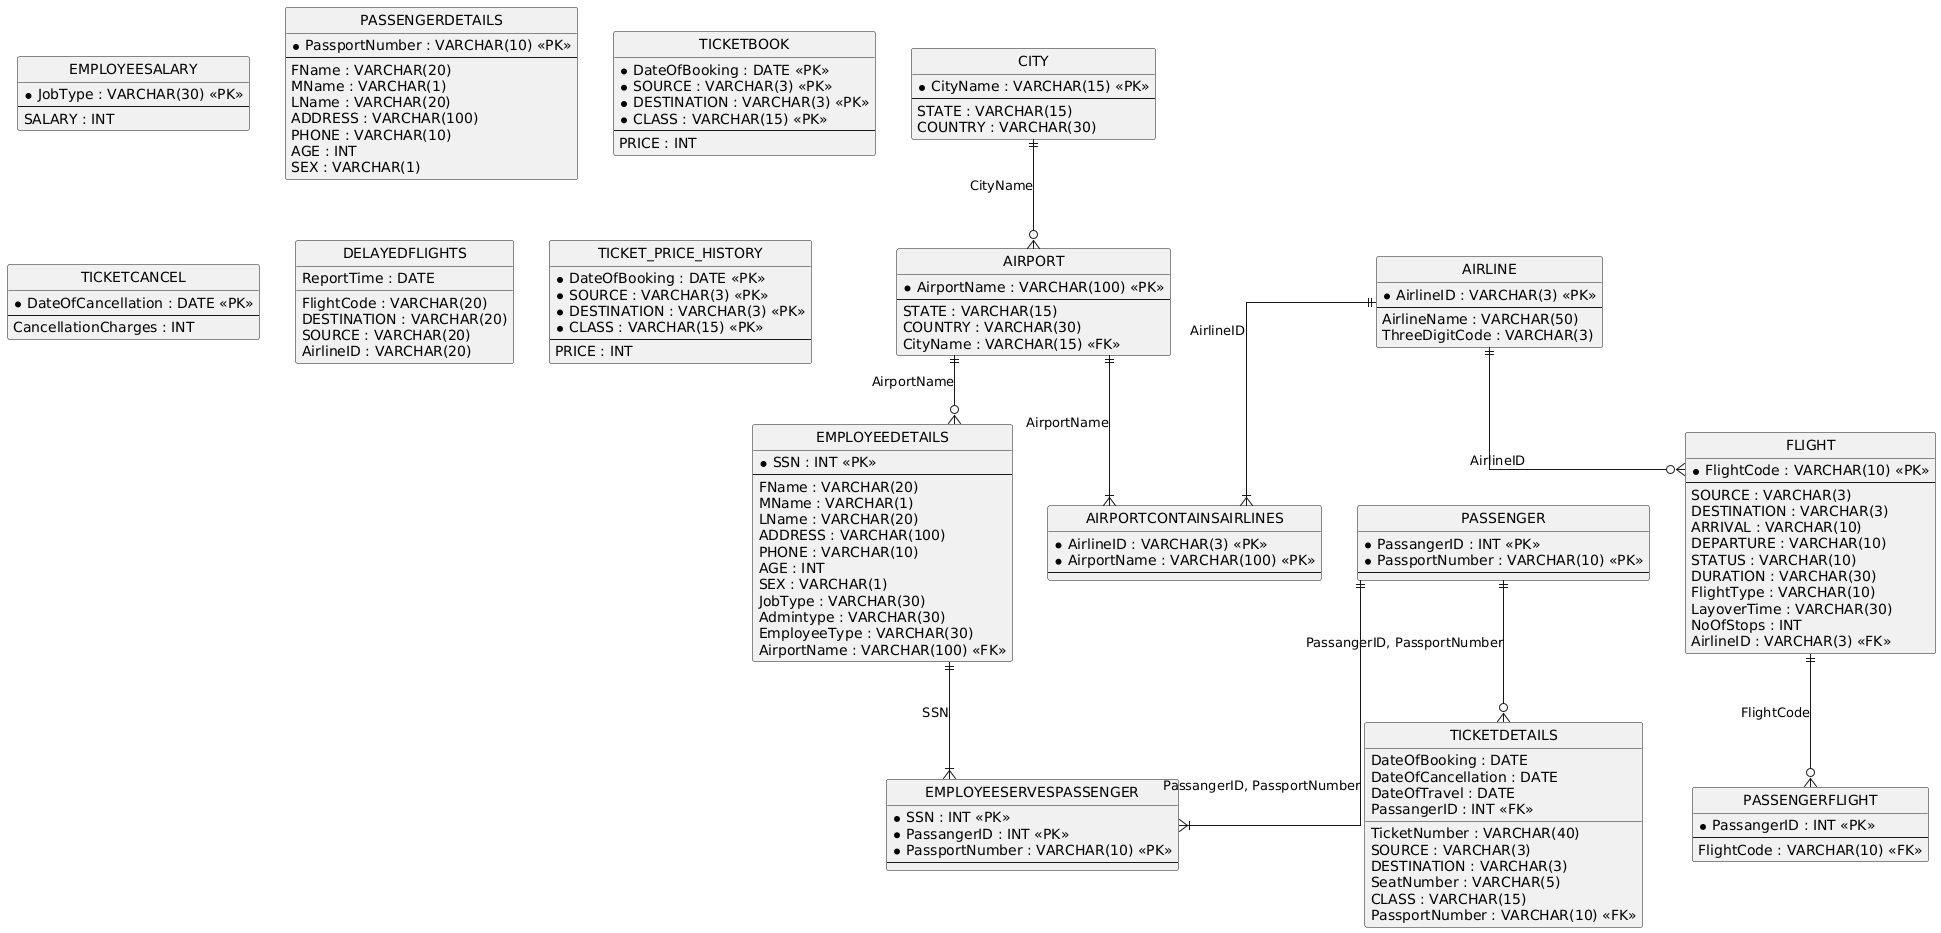

The diagram above was rendered by PlantUML. Its source (embedded in the PNG):
@startuml
hide circle
skinparam linetype ortho

entity "CITY" as CITY {
  * CityName : VARCHAR(15) <<PK>>
  --
  STATE : VARCHAR(15)
  COUNTRY : VARCHAR(30)
}

entity "AIRPORT" as AIRPORT {
  * AirportName : VARCHAR(100) <<PK>>
  --
  STATE : VARCHAR(15)
  COUNTRY : VARCHAR(30)
  CityName : VARCHAR(15) <<FK>>
}

entity "AIRLINE" as AIRLINE {
  * AirlineID : VARCHAR(3) <<PK>>
  --
  AirlineName : VARCHAR(50)
  ThreeDigitCode : VARCHAR(3)
}

entity "AIRPORTCONTAINSAIRLINES" as AIRPORTCONTAINSAIRLINES {
  * AirlineID : VARCHAR(3) <<PK>>
  * AirportName : VARCHAR(100) <<PK>>
  --
}

entity "FLIGHT" as FLIGHT {
  * FlightCode : VARCHAR(10) <<PK>>
  --
  SOURCE : VARCHAR(3)
  DESTINATION : VARCHAR(3)
  ARRIVAL : VARCHAR(10)
  DEPARTURE : VARCHAR(10)
  STATUS : VARCHAR(10)
  DURATION : VARCHAR(30)
  FlightType : VARCHAR(10)
  LayoverTime : VARCHAR(30)
  NoOfStops : INT
  AirlineID : VARCHAR(3) <<FK>>
}

entity "EMPLOYEEDETAILS" as EMPLOYEEDETAILS {
  * SSN : INT <<PK>>
  --
  FName : VARCHAR(20)
  MName : VARCHAR(1)
  LName : VARCHAR(20)
  ADDRESS : VARCHAR(100)
  PHONE : VARCHAR(10)
  AGE : INT
  SEX : VARCHAR(1)
  JobType : VARCHAR(30)
  Admintype : VARCHAR(30)
  EmployeeType : VARCHAR(30)
  AirportName : VARCHAR(100) <<FK>>
}

entity "EMPLOYEESALARY" as EMPLOYEESALARY {
  * JobType : VARCHAR(30) <<PK>>
  --
  SALARY : INT
}

entity "PASSENGERDETAILS" as PASSENGERDETAILS {
  * PassportNumber : VARCHAR(10) <<PK>>
  --
  FName : VARCHAR(20)
  MName : VARCHAR(1)
  LName : VARCHAR(20)
  ADDRESS : VARCHAR(100)
  PHONE : VARCHAR(10)
  AGE : INT
  SEX : VARCHAR(1)
}

entity "PASSENGER" as PASSENGER {
  * PassangerID : INT <<PK>>
  * PassportNumber : VARCHAR(10) <<PK>>
  --
}

entity "PASSENGERFLIGHT" as PASSENGERFLIGHT {
  * PassangerID : INT <<PK>>
  --
  FlightCode : VARCHAR(10) <<FK>>
}

entity "TICKETDETAILS" as TICKETDETAILS {
  TicketNumber : VARCHAR(40)
  SOURCE : VARCHAR(3)
  DESTINATION : VARCHAR(3)
  DateOfBooking : DATE
  DateOfCancellation : DATE
  DateOfTravel : DATE
  SeatNumber : VARCHAR(5)
  CLASS : VARCHAR(15)
  PassangerID : INT <<FK>>
  PassportNumber : VARCHAR(10) <<FK>>
}

entity "TICKETBOOK" as TICKETBOOK {
  * DateOfBooking : DATE <<PK>>
  * SOURCE : VARCHAR(3) <<PK>>
  * DESTINATION : VARCHAR(3) <<PK>>
  * CLASS : VARCHAR(15) <<PK>>
  --
  PRICE : INT
}

entity "TICKETCANCEL" as TICKETCANCEL {
  * DateOfCancellation : DATE <<PK>>
  --
  CancellationCharges : INT
}

entity "EMPLOYEESERVESPASSENGER" as EMPLOYEESERVESPASSENGER {
  * SSN : INT <<PK>>
  * PassangerID : INT <<PK>>
  * PassportNumber : VARCHAR(10) <<PK>>
  --
}

entity "DELAYEDFLIGHTS" as DELAYEDFLIGHTS {
  FlightCode : VARCHAR(20)
  DESTINATION : VARCHAR(20)
  SOURCE : VARCHAR(20)
  AirlineID : VARCHAR(20)
  ReportTime : DATE
}

entity "TICKET_PRICE_HISTORY" as TICKET_PRICE_HISTORY {
  * DateOfBooking : DATE <<PK>>
  * SOURCE : VARCHAR(3) <<PK>>
  * DESTINATION : VARCHAR(3) <<PK>>
  * CLASS : VARCHAR(15) <<PK>>
  --
  PRICE : INT
}

CITY ||--o{ AIRPORT : "CityName"
AIRLINE ||--|{ AIRPORTCONTAINSAIRLINES : "AirlineID"
AIRPORT ||--|{ AIRPORTCONTAINSAIRLINES : "AirportName"
AIRLINE ||--o{ FLIGHT : "AirlineID"
AIRPORT ||--o{ EMPLOYEEDETAILS : "AirportName"
FLIGHT ||--o{ PASSENGERFLIGHT : "FlightCode"
PASSENGER ||--o{ TICKETDETAILS : "PassangerID, PassportNumber"
PASSENGER ||--|{ EMPLOYEESERVESPASSENGER : "PassangerID, PassportNumber"
EMPLOYEEDETAILS ||--|{ EMPLOYEESERVESPASSENGER : "SSN"
@enduml